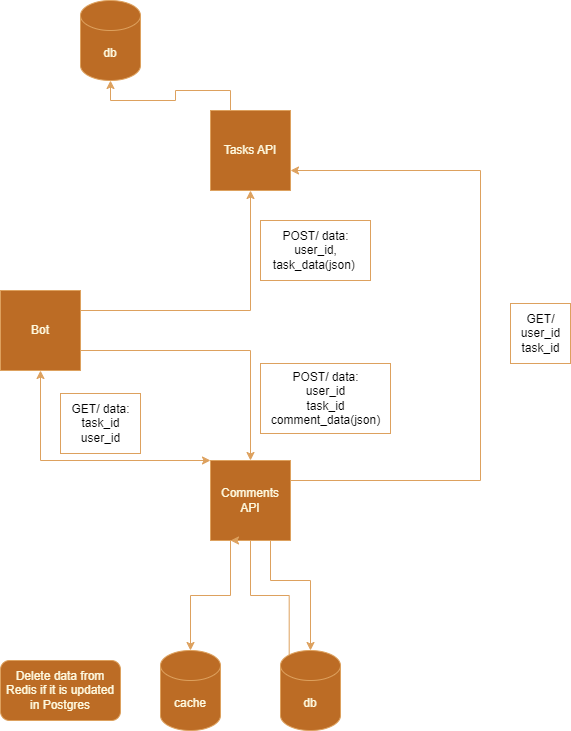

The diagram above was exported from draw.io. Its source (the exported page's mxGraphModel, read from the mxfile embedded in the PNG):
<mxGraphModel dx="1434" dy="1915" grid="1" gridSize="10" guides="1" tooltips="1" connect="1" arrows="1" fold="1" page="1" pageScale="1" pageWidth="827" pageHeight="1169" background="#FFFFFF" math="0" shadow="0">
  <root>
    <mxCell id="0" />
    <mxCell id="1" parent="0" />
    <mxCell id="fG07SnITZGTAHxbaVN5--4" style="edgeStyle=orthogonalEdgeStyle;rounded=0;orthogonalLoop=1;jettySize=auto;html=1;exitX=1;exitY=0.5;exitDx=0;exitDy=0;entryX=0.5;entryY=0;entryDx=0;entryDy=0;labelBackgroundColor=none;fontColor=default;strokeColor=#DDA15E;" parent="1" source="fG07SnITZGTAHxbaVN5--2" target="fG07SnITZGTAHxbaVN5--7" edge="1">
      <mxGeometry relative="1" as="geometry">
        <mxPoint x="290" y="270" as="targetPoint" />
        <Array as="points">
          <mxPoint x="120" y="220" />
          <mxPoint x="290" y="220" />
        </Array>
      </mxGeometry>
    </mxCell>
    <mxCell id="fG07SnITZGTAHxbaVN5--5" style="edgeStyle=orthogonalEdgeStyle;rounded=0;orthogonalLoop=1;jettySize=auto;html=1;exitX=1;exitY=0.5;exitDx=0;exitDy=0;entryX=0.5;entryY=1;entryDx=0;entryDy=0;labelBackgroundColor=none;fontColor=default;strokeColor=#DDA15E;" parent="1" source="fG07SnITZGTAHxbaVN5--2" target="fG07SnITZGTAHxbaVN5--6" edge="1">
      <mxGeometry relative="1" as="geometry">
        <mxPoint x="290" y="130" as="targetPoint" />
        <Array as="points">
          <mxPoint x="120" y="180" />
          <mxPoint x="290" y="180" />
        </Array>
      </mxGeometry>
    </mxCell>
    <mxCell id="fG07SnITZGTAHxbaVN5--2" value="Bot" style="whiteSpace=wrap;html=1;aspect=fixed;labelBackgroundColor=none;fillColor=#BC6C25;strokeColor=#DDA15E;fontColor=#FEFAE0;" parent="1" vertex="1">
      <mxGeometry x="40" y="160" width="80" height="80" as="geometry" />
    </mxCell>
    <mxCell id="fG07SnITZGTAHxbaVN5--19" style="edgeStyle=orthogonalEdgeStyle;rounded=0;orthogonalLoop=1;jettySize=auto;html=1;exitX=0.25;exitY=0;exitDx=0;exitDy=0;labelBackgroundColor=none;fontColor=default;strokeColor=#DDA15E;" parent="1" source="fG07SnITZGTAHxbaVN5--6" target="fG07SnITZGTAHxbaVN5--18" edge="1">
      <mxGeometry relative="1" as="geometry" />
    </mxCell>
    <mxCell id="fG07SnITZGTAHxbaVN5--6" value="Tasks API" style="whiteSpace=wrap;html=1;aspect=fixed;labelBackgroundColor=none;fillColor=#BC6C25;strokeColor=#DDA15E;fontColor=#FEFAE0;" parent="1" vertex="1">
      <mxGeometry x="250" y="-20" width="80" height="80" as="geometry" />
    </mxCell>
    <mxCell id="t2gYFQrRlzHxbK_qSLlG-1" style="edgeStyle=orthogonalEdgeStyle;rounded=0;orthogonalLoop=1;jettySize=auto;html=1;exitX=1;exitY=0.25;exitDx=0;exitDy=0;entryX=1;entryY=0.75;entryDx=0;entryDy=0;strokeColor=#DDA15E;" edge="1" parent="1" source="fG07SnITZGTAHxbaVN5--7" target="fG07SnITZGTAHxbaVN5--6">
      <mxGeometry relative="1" as="geometry">
        <Array as="points">
          <mxPoint x="520" y="350" />
          <mxPoint x="520" y="40" />
        </Array>
      </mxGeometry>
    </mxCell>
    <mxCell id="fG07SnITZGTAHxbaVN5--7" value="Comments API" style="whiteSpace=wrap;html=1;aspect=fixed;labelBackgroundColor=none;fillColor=#BC6C25;strokeColor=#DDA15E;fontColor=#FEFAE0;" parent="1" vertex="1">
      <mxGeometry x="250" y="330" width="80" height="80" as="geometry" />
    </mxCell>
    <mxCell id="fG07SnITZGTAHxbaVN5--8" value="&lt;font color=&quot;#000000&quot;&gt;POST/ data:&lt;/font&gt;&lt;div&gt;&lt;span style=&quot;background-color: initial;&quot;&gt;&lt;font color=&quot;#000000&quot;&gt;user_id,&lt;/font&gt;&lt;/span&gt;&lt;div&gt;&lt;div&gt;&lt;font color=&quot;#000000&quot;&gt;task_data(json)&amp;nbsp;&lt;/font&gt;&lt;/div&gt;&lt;/div&gt;&lt;/div&gt;" style="text;html=1;align=center;verticalAlign=middle;resizable=0;points=[];autosize=1;strokeColor=#DDA15E;fillColor=none;labelBackgroundColor=none;fontColor=#FEFAE0;" parent="1" vertex="1">
      <mxGeometry x="300" y="90" width="110" height="60" as="geometry" />
    </mxCell>
    <mxCell id="fG07SnITZGTAHxbaVN5--10" value="&lt;font color=&quot;#000000&quot;&gt;POST/ data:&lt;/font&gt;&lt;div&gt;&lt;font color=&quot;#000000&quot;&gt;user_id&lt;/font&gt;&lt;/div&gt;&lt;div&gt;&lt;font color=&quot;#000000&quot;&gt;task_id&lt;/font&gt;&lt;/div&gt;&lt;div&gt;&lt;font color=&quot;#000000&quot;&gt;comment_data(json)&lt;/font&gt;&lt;/div&gt;" style="text;html=1;align=center;verticalAlign=middle;resizable=0;points=[];autosize=1;strokeColor=#DDA15E;fillColor=none;labelBackgroundColor=none;fontColor=#FEFAE0;" parent="1" vertex="1">
      <mxGeometry x="300" y="233" width="130" height="70" as="geometry" />
    </mxCell>
    <mxCell id="fG07SnITZGTAHxbaVN5--11" value="" style="endArrow=classic;startArrow=classic;html=1;rounded=0;entryX=0.5;entryY=1;entryDx=0;entryDy=0;labelBackgroundColor=none;fontColor=default;strokeColor=#DDA15E;" parent="1" target="fG07SnITZGTAHxbaVN5--2" edge="1">
      <mxGeometry width="50" height="50" relative="1" as="geometry">
        <mxPoint x="250" y="330" as="sourcePoint" />
        <mxPoint x="440" y="260" as="targetPoint" />
        <Array as="points">
          <mxPoint x="80" y="330" />
        </Array>
      </mxGeometry>
    </mxCell>
    <mxCell id="fG07SnITZGTAHxbaVN5--12" value="&lt;font color=&quot;#000000&quot;&gt;GET/ data:&lt;/font&gt;&lt;div&gt;&lt;font color=&quot;#000000&quot;&gt;task_id&lt;/font&gt;&lt;/div&gt;&lt;div&gt;&lt;font color=&quot;#000000&quot;&gt;user_id&lt;/font&gt;&lt;/div&gt;" style="text;html=1;align=center;verticalAlign=middle;resizable=0;points=[];autosize=1;strokeColor=#DDA15E;fillColor=none;labelBackgroundColor=none;fontColor=#FEFAE0;" parent="1" vertex="1">
      <mxGeometry x="100" y="263" width="80" height="60" as="geometry" />
    </mxCell>
    <mxCell id="fG07SnITZGTAHxbaVN5--17" style="edgeStyle=orthogonalEdgeStyle;rounded=0;orthogonalLoop=1;jettySize=auto;html=1;exitX=0.145;exitY=0;exitDx=0;exitDy=4.35;exitPerimeter=0;entryX=0.25;entryY=1;entryDx=0;entryDy=0;labelBackgroundColor=none;fontColor=default;strokeColor=#DDA15E;" parent="1" source="fG07SnITZGTAHxbaVN5--13" target="fG07SnITZGTAHxbaVN5--7" edge="1">
      <mxGeometry relative="1" as="geometry">
        <Array as="points">
          <mxPoint x="329" y="465" />
          <mxPoint x="290" y="465" />
          <mxPoint x="290" y="410" />
        </Array>
      </mxGeometry>
    </mxCell>
    <mxCell id="fG07SnITZGTAHxbaVN5--13" value="db" style="shape=cylinder3;whiteSpace=wrap;html=1;boundedLbl=1;backgroundOutline=1;size=15;labelBackgroundColor=none;fillColor=#BC6C25;strokeColor=#DDA15E;fontColor=#FEFAE0;" parent="1" vertex="1">
      <mxGeometry x="320" y="520" width="60" height="80" as="geometry" />
    </mxCell>
    <mxCell id="fG07SnITZGTAHxbaVN5--14" value="cache" style="shape=cylinder3;whiteSpace=wrap;html=1;boundedLbl=1;backgroundOutline=1;size=15;labelBackgroundColor=none;fillColor=#BC6C25;strokeColor=#DDA15E;fontColor=#FEFAE0;" parent="1" vertex="1">
      <mxGeometry x="200" y="520" width="60" height="80" as="geometry" />
    </mxCell>
    <mxCell id="fG07SnITZGTAHxbaVN5--15" style="edgeStyle=orthogonalEdgeStyle;rounded=0;orthogonalLoop=1;jettySize=auto;html=1;exitX=0.25;exitY=1;exitDx=0;exitDy=0;entryX=0.5;entryY=0;entryDx=0;entryDy=0;entryPerimeter=0;labelBackgroundColor=none;fontColor=default;strokeColor=#DDA15E;" parent="1" source="fG07SnITZGTAHxbaVN5--7" target="fG07SnITZGTAHxbaVN5--14" edge="1">
      <mxGeometry relative="1" as="geometry" />
    </mxCell>
    <mxCell id="fG07SnITZGTAHxbaVN5--16" style="edgeStyle=orthogonalEdgeStyle;rounded=0;orthogonalLoop=1;jettySize=auto;html=1;exitX=0.75;exitY=1;exitDx=0;exitDy=0;entryX=0.5;entryY=0;entryDx=0;entryDy=0;entryPerimeter=0;labelBackgroundColor=none;fontColor=default;strokeColor=#DDA15E;" parent="1" source="fG07SnITZGTAHxbaVN5--7" target="fG07SnITZGTAHxbaVN5--13" edge="1">
      <mxGeometry relative="1" as="geometry">
        <Array as="points">
          <mxPoint x="310" y="450" />
          <mxPoint x="350" y="450" />
        </Array>
      </mxGeometry>
    </mxCell>
    <mxCell id="fG07SnITZGTAHxbaVN5--18" value="db" style="shape=cylinder3;whiteSpace=wrap;html=1;boundedLbl=1;backgroundOutline=1;size=15;labelBackgroundColor=none;fillColor=#BC6C25;strokeColor=#DDA15E;fontColor=#FEFAE0;" parent="1" vertex="1">
      <mxGeometry x="120" y="-130" width="60" height="80" as="geometry" />
    </mxCell>
    <mxCell id="fG07SnITZGTAHxbaVN5--20" value="Delete data from Redis if it is updated in Postgres" style="rounded=1;whiteSpace=wrap;html=1;labelBackgroundColor=none;fillColor=#BC6C25;strokeColor=#DDA15E;fontColor=#FEFAE0;" parent="1" vertex="1">
      <mxGeometry x="40" y="530" width="120" height="60" as="geometry" />
    </mxCell>
    <mxCell id="t2gYFQrRlzHxbK_qSLlG-2" value="GET/&lt;br&gt;user_id&lt;br&gt;task_id" style="text;html=1;align=center;verticalAlign=middle;resizable=0;points=[];autosize=1;strokeColor=#DDA15E;fillColor=none;" vertex="1" parent="1">
      <mxGeometry x="550" y="173" width="60" height="60" as="geometry" />
    </mxCell>
  </root>
</mxGraphModel>